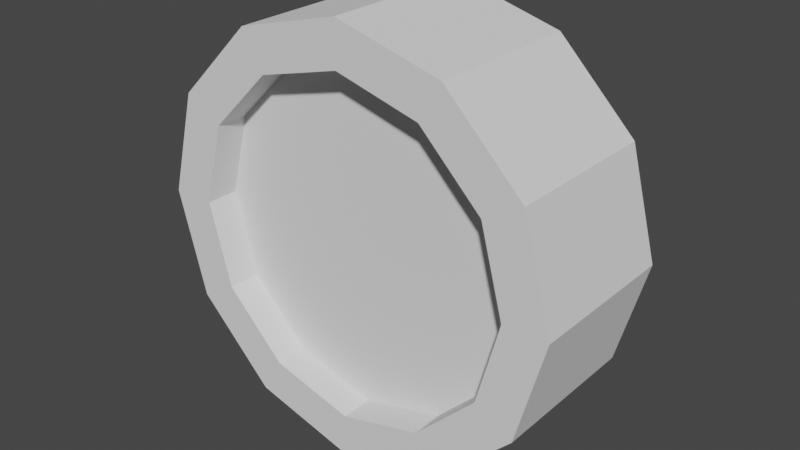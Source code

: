 # Source: Wheel.blend  (saved by Blender 2.93.21; exported with 4.5.12 LTS)
import bpy
from mathutils import Matrix  # noqa: F401  (used for matrix-valued properties, if any)

bpy.ops.wm.read_factory_settings(use_empty=True)
scene = bpy.context.scene
scene.name = 'Scene'

# ---- collections
col_collection = bpy.data.collections.new('Collection'); scene.collection.children.link(col_collection)

# ---- world
world_world = bpy.data.worlds.new('World'); scene.world = world_world
world_world.use_nodes = True; world_world.node_tree.nodes.clear()
_N = world_world.node_tree.nodes; _L = world_world.node_tree.links
n0 = _N.new('ShaderNodeOutputWorld'); n0.name = 'World Output'; n0.location = (300, 300)
n1 = _N.new('ShaderNodeBackground'); n1.name = 'Background'; n1.location = (10, 300)
n1.inputs[0].default_value = (0.05088, 0.05088, 0.05088, 1.0)
_L.new(n1.outputs[0], n0.inputs[0])
n0.is_active_output = True
world_world.color = (0.05088, 0.05088, 0.05088)
world_world.use_sun_shadow = False
world_world.sun_shadow_jitter_overblur = 0.0

# ---- meshes
me_cylinder = bpy.data.meshes.new('Cylinder')
me_cylinder.from_pydata([(0.0, 1.0, -0.375), (0.0, 1.0, 0.375), (0.5, 0.866, -0.375), (0.5, 0.866, 0.375), (0.866, 0.5, -0.375), (0.866, 0.5, 0.375), (1.0, -4.371e-08, -0.375), (1.0, -4.371e-08, 0.375), (0.866, -0.5, -0.375), (0.866, -0.5, 0.375), (0.5, -0.866, -0.375), (0.5, -0.866, 0.375), (-8.742e-08, -1.0, -0.375), (-8.742e-08, -1.0, 0.375), (-0.5, -0.866, -0.375), (-0.5, -0.866, 0.375), (-0.866, -0.5, -0.375), (-0.866, -0.5, 0.375), (-1.0, 1.192e-08, -0.375), (-1.0, 1.192e-08, 0.375), (-0.866, 0.5, -0.375), (-0.866, 0.5, 0.375), (-0.5, 0.866, -0.375), (-0.5, 0.866, 0.375), (-3.094e-09, 0.7924, -0.375), (0.3962, 0.6862, -0.375), (0.3962, 0.6862, 0.375), (-3.094e-09, 0.7924, 0.375), (0.6862, 0.3962, -0.375), (0.6862, 0.3962, 0.375), (0.7924, -3.907e-08, -0.375), (0.7924, -3.226e-08, 0.375), (0.6862, -0.3962, -0.375), (0.6862, -0.3962, 0.375), (0.3962, -0.6862, -0.375), (0.3962, -0.6862, 0.375), (-7.237e-08, -0.7924, -0.375), (-7.237e-08, -0.7924, 0.375), (-0.3962, -0.6862, -0.375), (-0.3962, -0.6862, 0.375), (-0.6862, -0.3962, -0.375), (-0.6862, -0.3962, 0.375), (-0.7924, 5.014e-09, -0.375), (-0.7924, 1.182e-08, 0.375), (-0.6862, 0.3962, -0.375), (-0.6862, 0.3962, 0.375), (-0.3962, 0.6862, -0.375), (-0.3962, 0.6862, 0.375), (-9.656e-10, 0.7924, -0.106), (0.3962, 0.6862, -0.106), (0.3962, 0.6862, 0.106), (-9.656e-10, 0.7924, 0.106), (0.6862, 0.3962, -0.106), (0.6862, 0.3962, 0.106), (0.7924, -3.907e-08, -0.106), (0.7924, -3.226e-08, 0.106), (0.6862, -0.3962, -0.106), (0.6862, -0.3962, 0.106), (0.3962, -0.6862, -0.106), (0.3962, -0.6862, 0.106), (-7.024e-08, -0.7924, -0.106), (-7.024e-08, -0.7924, 0.106), (-0.3962, -0.6862, -0.106), (-0.3962, -0.6862, 0.106), (-0.6862, -0.3962, -0.106), (-0.6862, -0.3962, 0.106), (-0.7924, 5.014e-09, -0.106), (-0.7924, 1.182e-08, 0.106), (-0.6862, 0.3962, -0.106), (-0.6862, 0.3962, 0.106), (-0.3962, 0.6862, -0.106), (-0.3962, 0.6862, 0.106)], [], [(0, 1, 3, 2), (2, 3, 5, 4), (4, 5, 7, 6), (6, 7, 9, 8), (8, 9, 11, 10), (10, 11, 13, 12), (12, 13, 15, 14), (14, 15, 17, 16), (16, 17, 19, 18), (18, 19, 21, 20), (15, 13, 37, 39), (20, 21, 23, 22), (22, 23, 1, 0), (5, 3, 26, 29), (47, 45, 69, 71), (30, 32, 56, 54), (1, 23, 47, 27), (8, 10, 34, 32), (18, 20, 44, 42), (11, 9, 33, 35), (21, 19, 43, 45), (4, 6, 30, 28), (14, 16, 40, 38), (0, 2, 25, 24), (7, 5, 29, 31), (17, 15, 39, 41), (3, 1, 27, 26), (10, 12, 36, 34), (20, 22, 46, 44), (13, 11, 35, 37), (23, 21, 45, 47), (6, 8, 32, 30), (16, 18, 42, 40), (9, 7, 31, 33), (19, 17, 41, 43), (2, 4, 28, 25), (12, 14, 38, 36), (22, 0, 24, 46), (50, 51, 71, 69, 67, 65, 63, 61, 59, 57, 55, 53), (48, 49, 52, 54, 56, 58, 60, 62, 64, 66, 68, 70), (38, 40, 64, 62), (33, 31, 55, 57), (46, 24, 48, 70), (24, 25, 49, 48), (41, 39, 63, 65), (32, 34, 58, 56), (27, 47, 71, 51), (26, 27, 51, 50), (40, 42, 66, 64), (35, 33, 57, 59), (25, 28, 52, 49), (43, 41, 65, 67), (34, 36, 60, 58), (29, 26, 50, 53), (42, 44, 68, 66), (37, 35, 59, 61), (28, 30, 54, 52), (45, 43, 67, 69), (36, 38, 62, 60), (31, 29, 53, 55), (44, 46, 70, 68), (39, 37, 61, 63)])
_uv = me_cylinder.uv_layers.new(name='UVMap')
_uv.uv.foreach_set('vector', [0.132, 0.214, 0.002745, 0.1743, 0.0634, 0.06548, 0.1569, 0.1616, 0.1569, 0.1616, 0.0634, 0.06548, 0.1704, 0.0009165, 0.202, 0.1302, 0.202, 0.1302, 0.1704, 0.0009165, 0.2956, 0.000213, 0.2565, 0.1277, 0.2565, 0.1277, 0.2956, 0.000213, 0.404, 0.06338, 0.305, 0.1545, 0.305, 0.1545, 0.404, 0.06338, 0.4667, 0.1728, 0.3348, 0.2028, 0.3348, 0.2028, 0.4667, 0.1728, 0.4667, 0.2994, 0.3368, 0.26, 0.3368, 0.26, 0.4667, 0.2994, 0.4035, 0.4095, 0.3104, 0.3107, 0.3104, 0.3107, 0.4035, 0.4095, 0.2937, 0.4731, 0.2628, 0.3415, 0.2628, 0.3415, 0.2937, 0.4731, 0.1673, 0.4724, 0.207, 0.3442, 0.207, 0.3442, 0.1673, 0.4724, 0.05949, 0.4076, 0.1584, 0.3183, 0.7212, 0.6559, 0.7605, 0.724, 0.7301, 0.7321, 0.6989, 0.6782, 0.1584, 0.3183, 0.05949, 0.4076, 0.000213, 0.2978, 0.1303, 0.2708, 0.1303, 0.2708, 0.000213, 0.2978, 0.002745, 0.1743, 0.132, 0.214, 0.5745, 0.91, 0.5065, 0.8707, 0.5288, 0.8484, 0.5827, 0.8795, 0.4704, 0.1923, 0.4672, 0.113, 0.513, 0.1217, 0.516, 0.179, 0.5746, 0.615, 0.506, 0.572, 0.5396, 0.539, 0.5863, 0.5693, 0.4672, 0.8026, 0.4672, 0.724, 0.4976, 0.7321, 0.4976, 0.7944, 0.1862, 0.4735, 0.2543, 0.5128, 0.232, 0.5351, 0.178, 0.504, 0.1862, 0.7669, 0.1076, 0.7669, 0.1158, 0.7364, 0.178, 0.7364, 0.7605, 0.8026, 0.7212, 0.8707, 0.6989, 0.8484, 0.7301, 0.7944, 0.5065, 0.6559, 0.5745, 0.6166, 0.5827, 0.6471, 0.5288, 0.6782, 0.03952, 0.5128, 0.1076, 0.4735, 0.1158, 0.504, 0.06181, 0.5351, 0.2936, 0.6595, 0.2543, 0.7276, 0.232, 0.7053, 0.2631, 0.6514, 0.000213, 0.6595, 0.000213, 0.5809, 0.03067, 0.5891, 0.03067, 0.6514, 0.6532, 0.91, 0.5745, 0.91, 0.5827, 0.8795, 0.645, 0.8795, 0.6532, 0.6166, 0.7212, 0.6559, 0.6989, 0.6782, 0.645, 0.6471, 0.5065, 0.8707, 0.4672, 0.8026, 0.4976, 0.7944, 0.5288, 0.8484, 0.2543, 0.5128, 0.2936, 0.5809, 0.2631, 0.5891, 0.232, 0.5351, 0.1076, 0.7669, 0.03952, 0.7276, 0.06181, 0.7053, 0.1158, 0.7364, 0.7605, 0.724, 0.7605, 0.8026, 0.7301, 0.7944, 0.7301, 0.7321, 0.4672, 0.724, 0.5065, 0.6559, 0.5288, 0.6782, 0.4976, 0.7321, 0.1076, 0.4735, 0.1862, 0.4735, 0.178, 0.504, 0.1158, 0.504, 0.2543, 0.7276, 0.1862, 0.7669, 0.178, 0.7364, 0.232, 0.7053, 0.7212, 0.8707, 0.6532, 0.91, 0.645, 0.8795, 0.6989, 0.8484, 0.5745, 0.6166, 0.6532, 0.6166, 0.645, 0.6471, 0.5827, 0.6471, 0.000213, 0.5809, 0.03952, 0.5128, 0.06181, 0.5351, 0.03067, 0.5891, 0.2936, 0.5809, 0.2936, 0.6595, 0.2631, 0.6514, 0.2631, 0.5891, 0.03952, 0.7276, 0.000213, 0.6595, 0.03067, 0.6514, 0.06181, 0.7053, 0.761, 0.7017, 0.7921, 0.6477, 0.8461, 0.6166, 0.9083, 0.6166, 0.9623, 0.6477, 0.9934, 0.7017, 0.9934, 0.764, 0.9623, 0.8179, 0.9083, 0.8491, 0.8461, 0.8491, 0.7921, 0.8179, 0.761, 0.764, 0.0853, 0.9998, 0.03136, 0.9686, 0.000213, 0.9147, 0.000213, 0.8524, 0.03136, 0.7985, 0.0853, 0.7673, 0.1476, 0.7673, 0.2015, 0.7985, 0.2327, 0.8524, 0.2327, 0.9147, 0.2015, 0.9686, 0.1476, 0.9998, 0.5045, 0.3495, 0.5742, 0.3083, 0.5879, 0.3536, 0.5395, 0.3806, 0.768, 0.1959, 0.7273, 0.2671, 0.6922, 0.2347, 0.7212, 0.1853, 0.7673, 0.4218, 0.7673, 0.5042, 0.7205, 0.4935, 0.7213, 0.4357, 0.7673, 0.5042, 0.7266, 0.5754, 0.6915, 0.543, 0.7205, 0.4935, 0.5746, 0.000213, 0.6564, 0.000397, 0.6452, 0.04689, 0.5886, 0.04558, 0.506, 0.572, 0.4696, 0.5001, 0.5154, 0.4871, 0.5396, 0.539, 0.5069, 0.2639, 0.4704, 0.1923, 0.516, 0.179, 0.5403, 0.2309, 0.5754, 0.3068, 0.5069, 0.2639, 0.5403, 0.2309, 0.5871, 0.2612, 0.5742, 0.3083, 0.6558, 0.3086, 0.6446, 0.355, 0.5879, 0.3536, 0.768, 0.1136, 0.768, 0.1959, 0.7212, 0.1853, 0.7219, 0.1275, 0.7266, 0.5754, 0.6559, 0.6162, 0.6422, 0.5708, 0.6915, 0.543, 0.5049, 0.0418, 0.5746, 0.000213, 0.5886, 0.04558, 0.54, 0.07312, 0.4696, 0.5001, 0.4672, 0.4205, 0.513, 0.4293, 0.5154, 0.4871, 0.6566, 0.3079, 0.5754, 0.3068, 0.5871, 0.2612, 0.643, 0.2625, 0.6558, 0.3086, 0.7265, 0.3502, 0.6934, 0.385, 0.6446, 0.355, 0.7272, 0.04206, 0.768, 0.1136, 0.7219, 0.1275, 0.6941, 0.07688, 0.6559, 0.6162, 0.5746, 0.615, 0.5863, 0.5693, 0.6422, 0.5708, 0.4672, 0.113, 0.5049, 0.0418, 0.54, 0.07312, 0.513, 0.1217, 0.4672, 0.4205, 0.5045, 0.3495, 0.5395, 0.3806, 0.513, 0.4293, 0.7273, 0.2671, 0.6566, 0.3079, 0.643, 0.2625, 0.6922, 0.2347, 0.7265, 0.3502, 0.7673, 0.4218, 0.7213, 0.4357, 0.6934, 0.385, 0.6564, 0.000397, 0.7272, 0.04206, 0.6941, 0.07688, 0.6452, 0.04689])
me_cylinder.use_remesh_fix_poles = True
me_cylinder.use_remesh_preserve_attributes = False
me_cylinder.update()
me_cylinder_001 = bpy.data.meshes.new('Cylinder.001')
me_cylinder_001.from_pydata([(0.0, 0.8, -0.22), (0.0, 0.8, 0.22), (0.4, 0.6928, -0.22), (0.4, 0.6928, 0.22), (0.6928, 0.4, -0.22), (0.6928, 0.4, 0.22), (0.8, -3.497e-08, -0.22), (0.8, -3.497e-08, 0.22), (0.6928, -0.4, -0.22), (0.6928, -0.4, 0.22), (0.4, -0.6928, -0.22), (0.4, -0.6928, 0.22), (-6.994e-08, -0.8, -0.22), (-6.994e-08, -0.8, 0.22), (-0.4, -0.6928, -0.22), (-0.4, -0.6928, 0.22), (-0.6928, -0.4, -0.22), (-0.6928, -0.4, 0.22), (-0.8, 9.54e-09, -0.22), (-0.8, 9.54e-09, 0.22), (-0.6928, 0.4, -0.22), (-0.6928, 0.4, 0.22), (-0.4, 0.6928, -0.22), (-0.4, 0.6928, 0.22)], [], [(0, 1, 3, 2), (2, 3, 5, 4), (4, 5, 7, 6), (6, 7, 9, 8), (8, 9, 11, 10), (10, 11, 13, 12), (12, 13, 15, 14), (14, 15, 17, 16), (16, 17, 19, 18), (18, 19, 21, 20), (3, 1, 23, 21, 19, 17, 15, 13, 11, 9, 7, 5), (20, 21, 23, 22), (22, 23, 1, 0), (0, 2, 4, 6, 8, 10, 12, 14, 16, 18, 20, 22)])
_uv = me_cylinder_001.uv_layers.new(name='UVMap')
_uv.uv.foreach_set('vector', [1.0, 0.5, 1.0, 1.0, 0.9167, 1.0, 0.9167, 0.5, 0.9167, 0.5, 0.9167, 1.0, 0.8333, 1.0, 0.8333, 0.5, 0.8333, 0.5, 0.8333, 1.0, 0.75, 1.0, 0.75, 0.5, 0.75, 0.5, 0.75, 1.0, 0.6667, 1.0, 0.6667, 0.5, 0.6667, 0.5, 0.6667, 1.0, 0.5833, 1.0, 0.5833, 0.5, 0.5833, 0.5, 0.5833, 1.0, 0.5, 1.0, 0.5, 0.5, 0.5, 0.5, 0.5, 1.0, 0.4167, 1.0, 0.4167, 0.5, 0.4167, 0.5, 0.4167, 1.0, 0.3333, 1.0, 0.3333, 0.5, 0.3333, 0.5, 0.3333, 1.0, 0.25, 1.0, 0.25, 0.5, 0.25, 0.5, 0.25, 1.0, 0.1667, 1.0, 0.1667, 0.5, 0.37, 0.4578, 0.25, 0.49, 0.13, 0.4578, 0.04215, 0.37, 0.01, 0.25, 0.04215, 0.13, 0.13, 0.04215, 0.25, 0.01, 0.37, 0.04215, 0.4578, 0.13, 0.49, 0.25, 0.4578, 0.37, 0.1667, 0.5, 0.1667, 1.0, 0.08333, 1.0, 0.08333, 0.5, 0.08333, 0.5, 0.08333, 1.0, 7.451e-08, 1.0, 7.451e-08, 0.5, 0.75, 0.49, 0.87, 0.4578, 0.9578, 0.37, 0.99, 0.25, 0.9578, 0.13, 0.87, 0.04215, 0.75, 0.01, 0.63, 0.04215, 0.5422, 0.13, 0.51, 0.25, 0.5422, 0.37, 0.63, 0.4578])
me_cylinder_001.use_remesh_fix_poles = True
me_cylinder_001.use_remesh_preserve_attributes = False
me_cylinder_001.update()

# ---- objects
ob_cylinder = bpy.data.objects.new('Cylinder', me_cylinder)
ob_cylinder_001 = bpy.data.objects.new('Cylinder.001', me_cylinder_001)

# ---- transforms, parenting, visibility, modifiers, constraints
ob_cylinder.location = (0.0, 0.0, 0.0)
ob_cylinder.rotation_euler = (1.571, 0.0, 0.0)
ob_cylinder_001.location = (0.0, 0.0, 0.0)
ob_cylinder_001.rotation_euler = (1.571, 0.0, 0.0)

# ---- collection membership
col_collection.objects.link(ob_cylinder)
col_collection.objects.link(ob_cylinder_001)

# ---- scene / render settings (as saved in the file)
scene.frame_start = 1; scene.frame_end = 250; scene.frame_set(1)
scene.render.engine = 'BLENDER_EEVEE_NEXT'
scene.cycles.use_denoising = False
scene.cycles.samples = 128
scene.cycles.sampling_pattern = 'TABULATED_SOBOL'
scene.cycles.use_adaptive_sampling = False
scene.cycles.use_light_tree = False
scene.view_settings.view_transform = 'Filmic'
bpy.context.view_layer.update()

# ---- added for rendering (the .blend has no active camera and no usable light): camera, sun
cam_auto = bpy.data.cameras.new('AutoCamera')
cam_auto.lens = 50.0
cam_auto.sensor_width = 36.0
cam_auto.clip_end = 1000.0
ob_auto_camera = bpy.data.objects.new('AutoCamera', cam_auto)
scene.collection.objects.link(ob_auto_camera)
ob_auto_camera.location = (2.70737, -3.24884, 2.1659)
ob_auto_camera.rotation_euler = (1.09748, -7.21219e-08, 0.694738)
scene.camera = ob_auto_camera
light_auto_sun = bpy.data.lights.new('AutoSun', 'SUN')
light_auto_sun.energy = 3.0
light_auto_sun.angle = 0.0523599
ob_auto_sun = bpy.data.objects.new('AutoSun', light_auto_sun)
scene.collection.objects.link(ob_auto_sun)
ob_auto_sun.rotation_euler = (0.872665, 0.174533, 0.523599)
bpy.context.view_layer.update()
